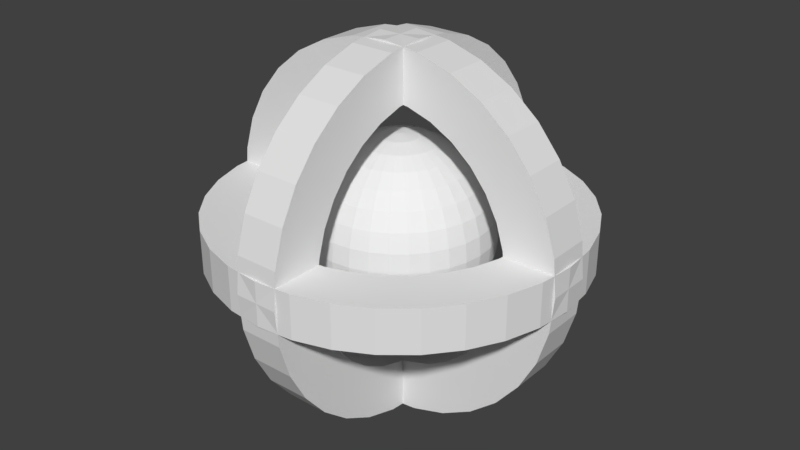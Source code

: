# Source: SmallNucleus_Ball.blend  (saved by Blender 2.79.0; exported with 4.5.12 LTS)
import bpy
from mathutils import Matrix  # noqa: F401  (used for matrix-valued properties, if any)

bpy.ops.wm.read_factory_settings(use_empty=True)
scene = bpy.context.scene
scene.name = 'Scene'

# ---- collections
col_collection_1 = bpy.data.collections.new('Collection 1'); scene.collection.children.link(col_collection_1)

# ---- world
world_world = bpy.data.worlds.new('World'); scene.world = world_world
world_world.color = (0.05088, 0.05088, 0.05088)
world_world.use_sun_shadow = False
world_world.sun_shadow_jitter_overblur = 0.0
world_world.cycles.sampling_method = 'MANUAL'

# ---- meshes
me_circle_003 = bpy.data.meshes.new('Circle.003')
me_circle_003.from_pydata([(0.0, 1.0, 0.1139), (-0.1951, 0.9808, 0.1139), (-0.3827, 0.9239, 0.1139), (-0.5556, 0.8315, 0.1139), (-0.7071, 0.7071, 0.1139), (-0.8315, 0.5556, 0.1139), (-0.9239, 0.3827, 0.1139), (-0.9808, 0.1951, 0.1139), (-1.0, 7.55e-08, 0.1139), (-0.9808, -0.1951, 0.1139), (-0.9239, -0.3827, 0.1139), (-0.8315, -0.5556, 0.1139), (-0.7071, -0.7071, 0.1139), (-0.5556, -0.8315, 0.1139), (-0.3827, -0.9239, 0.1139), (-0.1951, -0.9808, 0.1139), (3.258e-07, -1.0, 0.1139), (0.1951, -0.9808, 0.1139), (0.3827, -0.9239, 0.1139), (0.5556, -0.8315, 0.1139), (0.7071, -0.7071, 0.1139), (0.8315, -0.5556, 0.1139), (0.9239, -0.3827, 0.1139), (0.9808, -0.1951, 0.1139), (1.0, 9.656e-07, 0.1139), (0.9808, 0.1951, 0.1139), (0.9239, 0.3827, 0.1139), (0.8315, 0.5556, 0.1139), (0.7071, 0.7071, 0.1139), (0.5556, 0.8315, 0.1139), (0.3827, 0.9239, 0.1139), (0.1951, 0.9808, 0.1139), (0.0, 0.72, 0.1139), (-0.1405, 0.7062, 0.1139), (-0.2755, 0.6652, 0.1139), (-0.4, 0.5987, 0.1139), (-0.5091, 0.5091, 0.1139), (-0.5987, 0.4, 0.1139), (-0.6652, 0.2755, 0.1139), (-0.7062, 0.1405, 0.1139), (-0.72, 7.55e-08, 0.1139), (-0.7062, -0.1405, 0.1139), (-0.6652, -0.2755, 0.1139), (-0.5987, -0.4, 0.1139), (-0.5091, -0.5091, 0.1139), (-0.4, -0.5987, 0.1139), (-0.2755, -0.6652, 0.1139), (-0.1405, -0.7062, 0.1139), (3.258e-07, -0.72, 0.1139), (0.1405, -0.7062, 0.1139), (0.2755, -0.6652, 0.1139), (0.4, -0.5987, 0.1139), (0.5091, -0.5091, 0.1139), (0.5987, -0.4, 0.1139), (0.6652, -0.2755, 0.1139), (0.7062, -0.1405, 0.1139), (0.72, 9.656e-07, 0.1139), (0.7062, 0.1405, 0.1139), (0.6652, 0.2755, 0.1139), (0.5987, 0.4, 0.1139), (0.5091, 0.5091, 0.1139), (0.4, 0.5987, 0.1139), (0.2755, 0.6652, 0.1139), (0.1405, 0.7062, 0.1139), (0.0, 1.0, -0.1211), (-0.1951, 0.9808, -0.1211), (-0.3827, 0.9239, -0.1211), (-0.5556, 0.8315, -0.1211), (-0.7071, 0.7071, -0.1211), (-0.8315, 0.5556, -0.1211), (-0.9239, 0.3827, -0.1211), (-0.9808, 0.1951, -0.1211), (-1.0, 7.55e-08, -0.1211), (-0.9808, -0.1951, -0.1211), (-0.9239, -0.3827, -0.1211), (-0.8315, -0.5556, -0.1211), (-0.7071, -0.7071, -0.1211), (-0.5556, -0.8315, -0.1211), (-0.3827, -0.9239, -0.1211), (-0.1951, -0.9808, -0.1211), (3.258e-07, -1.0, -0.1211), (0.1951, -0.9808, -0.1211), (0.3827, -0.9239, -0.1211), (0.5556, -0.8315, -0.1211), (0.7071, -0.7071, -0.1211), (0.8315, -0.5556, -0.1211), (0.9239, -0.3827, -0.1211), (0.9808, -0.1951, -0.1211), (1.0, 9.656e-07, -0.1211), (0.9808, 0.1951, -0.1211), (0.9239, 0.3827, -0.1211), (0.8315, 0.5556, -0.1211), (0.7071, 0.7071, -0.1211), (0.5556, 0.8315, -0.1211), (0.3827, 0.9239, -0.1211), (0.1951, 0.9808, -0.1211), (0.0, 0.72, -0.1211), (-0.1405, 0.7062, -0.1211), (-0.2755, 0.6652, -0.1211), (-0.4, 0.5987, -0.1211), (-0.5091, 0.5091, -0.1211), (-0.5987, 0.4, -0.1211), (-0.6652, 0.2755, -0.1211), (-0.7062, 0.1405, -0.1211), (-0.72, 7.55e-08, -0.1211), (-0.7062, -0.1405, -0.1211), (-0.6652, -0.2755, -0.1211), (-0.5987, -0.4, -0.1211), (-0.5091, -0.5091, -0.1211), (-0.4, -0.5987, -0.1211), (-0.2755, -0.6652, -0.1211), (-0.1405, -0.7062, -0.1211), (3.258e-07, -0.72, -0.1211), (0.1405, -0.7062, -0.1211), (0.2755, -0.6652, -0.1211), (0.4, -0.5987, -0.1211), (0.5091, -0.5091, -0.1211), (0.5987, -0.4, -0.1211), (0.6652, -0.2755, -0.1211), (0.7062, -0.1405, -0.1211), (0.72, 9.656e-07, -0.1211), (0.7062, 0.1405, -0.1211), (0.6652, 0.2755, -0.1211), (0.5987, 0.4, -0.1211), (0.5091, 0.5091, -0.1211), (0.4, 0.5987, -0.1211), (0.2755, 0.6652, -0.1211), (0.1405, 0.7062, -0.1211)], [], [(64, 96, 97, 98, 99, 100, 101, 102, 103, 104, 72, 71, 70, 69, 68, 67, 66, 65), (88, 120, 121, 122, 123, 124, 125, 126, 127, 96, 64, 95, 94, 93, 92, 91, 90, 89), (1, 0, 64, 65), (2, 1, 65, 66), (3, 2, 66, 67), (4, 3, 67, 68), (5, 4, 68, 69), (6, 5, 69, 70), (7, 6, 70, 71), (8, 7, 71, 72), (9, 8, 72, 73), (10, 9, 73, 74), (11, 10, 74, 75), (12, 11, 75, 76), (13, 12, 76, 77), (14, 13, 77, 78), (15, 14, 78, 79), (16, 15, 79, 80), (17, 16, 80, 81), (18, 17, 81, 82), (19, 18, 82, 83), (20, 19, 83, 84), (21, 20, 84, 85), (22, 21, 85, 86), (23, 22, 86, 87), (24, 23, 87, 88), (25, 24, 88, 89), (26, 25, 89, 90), (27, 26, 90, 91), (28, 27, 91, 92), (29, 28, 92, 93), (30, 29, 93, 94), (31, 30, 94, 95), (0, 31, 95, 64), (33, 32, 96, 97), (34, 33, 97, 98), (35, 34, 98, 99), (36, 35, 99, 100), (37, 36, 100, 101), (38, 37, 101, 102), (39, 38, 102, 103), (40, 39, 103, 104), (41, 40, 104, 105), (42, 41, 105, 106), (43, 42, 106, 107), (44, 43, 107, 108), (45, 44, 108, 109), (46, 45, 109, 110), (47, 46, 110, 111), (48, 47, 111, 112), (49, 48, 112, 113), (50, 49, 113, 114), (51, 50, 114, 115), (52, 51, 115, 116), (53, 52, 116, 117), (54, 53, 117, 118), (55, 54, 118, 119), (56, 55, 119, 120), (57, 56, 120, 121), (58, 57, 121, 122), (59, 58, 122, 123), (60, 59, 123, 124), (61, 60, 124, 125), (62, 61, 125, 126), (63, 62, 126, 127), (32, 63, 127, 96), (16, 17, 18, 19, 20, 21, 22, 23, 24, 56, 55, 54, 53, 52, 51, 50, 49, 48), (8, 9, 10, 11, 12, 13, 14, 15, 16, 48, 47, 46, 45, 44, 43, 42, 41, 40), (0, 1, 2, 3, 4, 5, 6, 7, 8, 40, 39, 38, 37, 36, 35, 34, 33, 32), (24, 25, 26, 27, 28, 29, 30, 31, 0, 32, 63, 62, 61, 60, 59, 58, 57, 56), (80, 112, 113, 114, 115, 116, 117, 118, 119, 120, 88, 87, 86, 85, 84, 83, 82, 81), (72, 104, 105, 106, 107, 108, 109, 110, 111, 112, 80, 79, 78, 77, 76, 75, 74, 73)])
me_circle_003.use_remesh_preserve_volume = False
me_circle_003.use_remesh_preserve_attributes = False
me_circle_003.use_mirror_vertex_groups = False
me_circle_003.update()
me_circle_001 = bpy.data.meshes.new('Circle.001')
me_circle_001.from_pydata([(0.0, 1.0, 0.1139), (-0.1951, 0.9808, 0.1139), (-0.3827, 0.9239, 0.1139), (-0.5556, 0.8315, 0.1139), (-0.7071, 0.7071, 0.1139), (-0.8315, 0.5556, 0.1139), (-0.9239, 0.3827, 0.1139), (-0.9808, 0.1951, 0.1139), (-1.0, 7.55e-08, 0.1139), (-0.9808, -0.1951, 0.1139), (-0.9239, -0.3827, 0.1139), (-0.8315, -0.5556, 0.1139), (-0.7071, -0.7071, 0.1139), (-0.5556, -0.8315, 0.1139), (-0.3827, -0.9239, 0.1139), (-0.1951, -0.9808, 0.1139), (3.258e-07, -1.0, 0.1139), (0.1951, -0.9808, 0.1139), (0.3827, -0.9239, 0.1139), (0.5556, -0.8315, 0.1139), (0.7071, -0.7071, 0.1139), (0.8315, -0.5556, 0.1139), (0.9239, -0.3827, 0.1139), (0.9808, -0.1951, 0.1139), (1.0, 9.656e-07, 0.1139), (0.9808, 0.1951, 0.1139), (0.9239, 0.3827, 0.1139), (0.8315, 0.5556, 0.1139), (0.7071, 0.7071, 0.1139), (0.5556, 0.8315, 0.1139), (0.3827, 0.9239, 0.1139), (0.1951, 0.9808, 0.1139), (0.0, 0.72, 0.1139), (-0.1405, 0.7062, 0.1139), (-0.2755, 0.6652, 0.1139), (-0.4, 0.5987, 0.1139), (-0.5091, 0.5091, 0.1139), (-0.5987, 0.4, 0.1139), (-0.6652, 0.2755, 0.1139), (-0.7062, 0.1405, 0.1139), (-0.72, 7.55e-08, 0.1139), (-0.7062, -0.1405, 0.1139), (-0.6652, -0.2755, 0.1139), (-0.5987, -0.4, 0.1139), (-0.5091, -0.5091, 0.1139), (-0.4, -0.5987, 0.1139), (-0.2755, -0.6652, 0.1139), (-0.1405, -0.7062, 0.1139), (3.258e-07, -0.72, 0.1139), (0.1405, -0.7062, 0.1139), (0.2755, -0.6652, 0.1139), (0.4, -0.5987, 0.1139), (0.5091, -0.5091, 0.1139), (0.5987, -0.4, 0.1139), (0.6652, -0.2755, 0.1139), (0.7062, -0.1405, 0.1139), (0.72, 9.656e-07, 0.1139), (0.7062, 0.1405, 0.1139), (0.6652, 0.2755, 0.1139), (0.5987, 0.4, 0.1139), (0.5091, 0.5091, 0.1139), (0.4, 0.5987, 0.1139), (0.2755, 0.6652, 0.1139), (0.1405, 0.7062, 0.1139), (0.0, 1.0, -0.1211), (-0.1951, 0.9808, -0.1211), (-0.3827, 0.9239, -0.1211), (-0.5556, 0.8315, -0.1211), (-0.7071, 0.7071, -0.1211), (-0.8315, 0.5556, -0.1211), (-0.9239, 0.3827, -0.1211), (-0.9808, 0.1951, -0.1211), (-1.0, 7.55e-08, -0.1211), (-0.9808, -0.1951, -0.1211), (-0.9239, -0.3827, -0.1211), (-0.8315, -0.5556, -0.1211), (-0.7071, -0.7071, -0.1211), (-0.5556, -0.8315, -0.1211), (-0.3827, -0.9239, -0.1211), (-0.1951, -0.9808, -0.1211), (3.258e-07, -1.0, -0.1211), (0.1951, -0.9808, -0.1211), (0.3827, -0.9239, -0.1211), (0.5556, -0.8315, -0.1211), (0.7071, -0.7071, -0.1211), (0.8315, -0.5556, -0.1211), (0.9239, -0.3827, -0.1211), (0.9808, -0.1951, -0.1211), (1.0, 9.656e-07, -0.1211), (0.9808, 0.1951, -0.1211), (0.9239, 0.3827, -0.1211), (0.8315, 0.5556, -0.1211), (0.7071, 0.7071, -0.1211), (0.5556, 0.8315, -0.1211), (0.3827, 0.9239, -0.1211), (0.1951, 0.9808, -0.1211), (0.0, 0.72, -0.1211), (-0.1405, 0.7062, -0.1211), (-0.2755, 0.6652, -0.1211), (-0.4, 0.5987, -0.1211), (-0.5091, 0.5091, -0.1211), (-0.5987, 0.4, -0.1211), (-0.6652, 0.2755, -0.1211), (-0.7062, 0.1405, -0.1211), (-0.72, 7.55e-08, -0.1211), (-0.7062, -0.1405, -0.1211), (-0.6652, -0.2755, -0.1211), (-0.5987, -0.4, -0.1211), (-0.5091, -0.5091, -0.1211), (-0.4, -0.5987, -0.1211), (-0.2755, -0.6652, -0.1211), (-0.1405, -0.7062, -0.1211), (3.258e-07, -0.72, -0.1211), (0.1405, -0.7062, -0.1211), (0.2755, -0.6652, -0.1211), (0.4, -0.5987, -0.1211), (0.5091, -0.5091, -0.1211), (0.5987, -0.4, -0.1211), (0.6652, -0.2755, -0.1211), (0.7062, -0.1405, -0.1211), (0.72, 9.656e-07, -0.1211), (0.7062, 0.1405, -0.1211), (0.6652, 0.2755, -0.1211), (0.5987, 0.4, -0.1211), (0.5091, 0.5091, -0.1211), (0.4, 0.5987, -0.1211), (0.2755, 0.6652, -0.1211), (0.1405, 0.7062, -0.1211)], [], [(64, 96, 97, 98, 99, 100, 101, 102, 103, 104, 72, 71, 70, 69, 68, 67, 66, 65), (88, 120, 121, 122, 123, 124, 125, 126, 127, 96, 64, 95, 94, 93, 92, 91, 90, 89), (1, 0, 64, 65), (2, 1, 65, 66), (3, 2, 66, 67), (4, 3, 67, 68), (5, 4, 68, 69), (6, 5, 69, 70), (7, 6, 70, 71), (8, 7, 71, 72), (9, 8, 72, 73), (10, 9, 73, 74), (11, 10, 74, 75), (12, 11, 75, 76), (13, 12, 76, 77), (14, 13, 77, 78), (15, 14, 78, 79), (16, 15, 79, 80), (17, 16, 80, 81), (18, 17, 81, 82), (19, 18, 82, 83), (20, 19, 83, 84), (21, 20, 84, 85), (22, 21, 85, 86), (23, 22, 86, 87), (24, 23, 87, 88), (25, 24, 88, 89), (26, 25, 89, 90), (27, 26, 90, 91), (28, 27, 91, 92), (29, 28, 92, 93), (30, 29, 93, 94), (31, 30, 94, 95), (0, 31, 95, 64), (33, 32, 96, 97), (34, 33, 97, 98), (35, 34, 98, 99), (36, 35, 99, 100), (37, 36, 100, 101), (38, 37, 101, 102), (39, 38, 102, 103), (40, 39, 103, 104), (41, 40, 104, 105), (42, 41, 105, 106), (43, 42, 106, 107), (44, 43, 107, 108), (45, 44, 108, 109), (46, 45, 109, 110), (47, 46, 110, 111), (48, 47, 111, 112), (49, 48, 112, 113), (50, 49, 113, 114), (51, 50, 114, 115), (52, 51, 115, 116), (53, 52, 116, 117), (54, 53, 117, 118), (55, 54, 118, 119), (56, 55, 119, 120), (57, 56, 120, 121), (58, 57, 121, 122), (59, 58, 122, 123), (60, 59, 123, 124), (61, 60, 124, 125), (62, 61, 125, 126), (63, 62, 126, 127), (32, 63, 127, 96), (16, 17, 18, 19, 20, 21, 22, 23, 24, 56, 55, 54, 53, 52, 51, 50, 49, 48), (8, 9, 10, 11, 12, 13, 14, 15, 16, 48, 47, 46, 45, 44, 43, 42, 41, 40), (0, 1, 2, 3, 4, 5, 6, 7, 8, 40, 39, 38, 37, 36, 35, 34, 33, 32), (24, 25, 26, 27, 28, 29, 30, 31, 0, 32, 63, 62, 61, 60, 59, 58, 57, 56), (80, 112, 113, 114, 115, 116, 117, 118, 119, 120, 88, 87, 86, 85, 84, 83, 82, 81), (72, 104, 105, 106, 107, 108, 109, 110, 111, 112, 80, 79, 78, 77, 76, 75, 74, 73)])
me_circle_001.use_remesh_preserve_volume = False
me_circle_001.use_remesh_preserve_attributes = False
me_circle_001.use_mirror_vertex_groups = False
me_circle_001.update()
me_circle = bpy.data.meshes.new('Circle')
me_circle.from_pydata([(0.0, 1.0, 0.1139), (-0.1951, 0.9808, 0.1139), (-0.3827, 0.9239, 0.1139), (-0.5556, 0.8315, 0.1139), (-0.7071, 0.7071, 0.1139), (-0.8315, 0.5556, 0.1139), (-0.9239, 0.3827, 0.1139), (-0.9808, 0.1951, 0.1139), (-1.0, 7.55e-08, 0.1139), (-0.9808, -0.1951, 0.1139), (-0.9239, -0.3827, 0.1139), (-0.8315, -0.5556, 0.1139), (-0.7071, -0.7071, 0.1139), (-0.5556, -0.8315, 0.1139), (-0.3827, -0.9239, 0.1139), (-0.1951, -0.9808, 0.1139), (3.258e-07, -1.0, 0.1139), (0.1951, -0.9808, 0.1139), (0.3827, -0.9239, 0.1139), (0.5556, -0.8315, 0.1139), (0.7071, -0.7071, 0.1139), (0.8315, -0.5556, 0.1139), (0.9239, -0.3827, 0.1139), (0.9808, -0.1951, 0.1139), (1.0, 9.656e-07, 0.1139), (0.9808, 0.1951, 0.1139), (0.9239, 0.3827, 0.1139), (0.8315, 0.5556, 0.1139), (0.7071, 0.7071, 0.1139), (0.5556, 0.8315, 0.1139), (0.3827, 0.9239, 0.1139), (0.1951, 0.9808, 0.1139), (0.0, 0.72, 0.1139), (-0.1405, 0.7062, 0.1139), (-0.2755, 0.6652, 0.1139), (-0.4, 0.5987, 0.1139), (-0.5091, 0.5091, 0.1139), (-0.5987, 0.4, 0.1139), (-0.6652, 0.2755, 0.1139), (-0.7062, 0.1405, 0.1139), (-0.72, 7.55e-08, 0.1139), (-0.7062, -0.1405, 0.1139), (-0.6652, -0.2755, 0.1139), (-0.5987, -0.4, 0.1139), (-0.5091, -0.5091, 0.1139), (-0.4, -0.5987, 0.1139), (-0.2755, -0.6652, 0.1139), (-0.1405, -0.7062, 0.1139), (3.258e-07, -0.72, 0.1139), (0.1405, -0.7062, 0.1139), (0.2755, -0.6652, 0.1139), (0.4, -0.5987, 0.1139), (0.5091, -0.5091, 0.1139), (0.5987, -0.4, 0.1139), (0.6652, -0.2755, 0.1139), (0.7062, -0.1405, 0.1139), (0.72, 9.656e-07, 0.1139), (0.7062, 0.1405, 0.1139), (0.6652, 0.2755, 0.1139), (0.5987, 0.4, 0.1139), (0.5091, 0.5091, 0.1139), (0.4, 0.5987, 0.1139), (0.2755, 0.6652, 0.1139), (0.1405, 0.7062, 0.1139), (0.0, 1.0, -0.1211), (-0.1951, 0.9808, -0.1211), (-0.3827, 0.9239, -0.1211), (-0.5556, 0.8315, -0.1211), (-0.7071, 0.7071, -0.1211), (-0.8315, 0.5556, -0.1211), (-0.9239, 0.3827, -0.1211), (-0.9808, 0.1951, -0.1211), (-1.0, 7.55e-08, -0.1211), (-0.9808, -0.1951, -0.1211), (-0.9239, -0.3827, -0.1211), (-0.8315, -0.5556, -0.1211), (-0.7071, -0.7071, -0.1211), (-0.5556, -0.8315, -0.1211), (-0.3827, -0.9239, -0.1211), (-0.1951, -0.9808, -0.1211), (3.258e-07, -1.0, -0.1211), (0.1951, -0.9808, -0.1211), (0.3827, -0.9239, -0.1211), (0.5556, -0.8315, -0.1211), (0.7071, -0.7071, -0.1211), (0.8315, -0.5556, -0.1211), (0.9239, -0.3827, -0.1211), (0.9808, -0.1951, -0.1211), (1.0, 9.656e-07, -0.1211), (0.9808, 0.1951, -0.1211), (0.9239, 0.3827, -0.1211), (0.8315, 0.5556, -0.1211), (0.7071, 0.7071, -0.1211), (0.5556, 0.8315, -0.1211), (0.3827, 0.9239, -0.1211), (0.1951, 0.9808, -0.1211), (0.0, 0.72, -0.1211), (-0.1405, 0.7062, -0.1211), (-0.2755, 0.6652, -0.1211), (-0.4, 0.5987, -0.1211), (-0.5091, 0.5091, -0.1211), (-0.5987, 0.4, -0.1211), (-0.6652, 0.2755, -0.1211), (-0.7062, 0.1405, -0.1211), (-0.72, 7.55e-08, -0.1211), (-0.7062, -0.1405, -0.1211), (-0.6652, -0.2755, -0.1211), (-0.5987, -0.4, -0.1211), (-0.5091, -0.5091, -0.1211), (-0.4, -0.5987, -0.1211), (-0.2755, -0.6652, -0.1211), (-0.1405, -0.7062, -0.1211), (3.258e-07, -0.72, -0.1211), (0.1405, -0.7062, -0.1211), (0.2755, -0.6652, -0.1211), (0.4, -0.5987, -0.1211), (0.5091, -0.5091, -0.1211), (0.5987, -0.4, -0.1211), (0.6652, -0.2755, -0.1211), (0.7062, -0.1405, -0.1211), (0.72, 9.656e-07, -0.1211), (0.7062, 0.1405, -0.1211), (0.6652, 0.2755, -0.1211), (0.5987, 0.4, -0.1211), (0.5091, 0.5091, -0.1211), (0.4, 0.5987, -0.1211), (0.2755, 0.6652, -0.1211), (0.1405, 0.7062, -0.1211)], [], [(64, 96, 97, 98, 99, 100, 101, 102, 103, 104, 72, 71, 70, 69, 68, 67, 66, 65), (88, 120, 121, 122, 123, 124, 125, 126, 127, 96, 64, 95, 94, 93, 92, 91, 90, 89), (1, 0, 64, 65), (2, 1, 65, 66), (3, 2, 66, 67), (4, 3, 67, 68), (5, 4, 68, 69), (6, 5, 69, 70), (7, 6, 70, 71), (8, 7, 71, 72), (9, 8, 72, 73), (10, 9, 73, 74), (11, 10, 74, 75), (12, 11, 75, 76), (13, 12, 76, 77), (14, 13, 77, 78), (15, 14, 78, 79), (16, 15, 79, 80), (17, 16, 80, 81), (18, 17, 81, 82), (19, 18, 82, 83), (20, 19, 83, 84), (21, 20, 84, 85), (22, 21, 85, 86), (23, 22, 86, 87), (24, 23, 87, 88), (25, 24, 88, 89), (26, 25, 89, 90), (27, 26, 90, 91), (28, 27, 91, 92), (29, 28, 92, 93), (30, 29, 93, 94), (31, 30, 94, 95), (0, 31, 95, 64), (33, 32, 96, 97), (34, 33, 97, 98), (35, 34, 98, 99), (36, 35, 99, 100), (37, 36, 100, 101), (38, 37, 101, 102), (39, 38, 102, 103), (40, 39, 103, 104), (41, 40, 104, 105), (42, 41, 105, 106), (43, 42, 106, 107), (44, 43, 107, 108), (45, 44, 108, 109), (46, 45, 109, 110), (47, 46, 110, 111), (48, 47, 111, 112), (49, 48, 112, 113), (50, 49, 113, 114), (51, 50, 114, 115), (52, 51, 115, 116), (53, 52, 116, 117), (54, 53, 117, 118), (55, 54, 118, 119), (56, 55, 119, 120), (57, 56, 120, 121), (58, 57, 121, 122), (59, 58, 122, 123), (60, 59, 123, 124), (61, 60, 124, 125), (62, 61, 125, 126), (63, 62, 126, 127), (32, 63, 127, 96), (16, 17, 18, 19, 20, 21, 22, 23, 24, 56, 55, 54, 53, 52, 51, 50, 49, 48), (8, 9, 10, 11, 12, 13, 14, 15, 16, 48, 47, 46, 45, 44, 43, 42, 41, 40), (0, 1, 2, 3, 4, 5, 6, 7, 8, 40, 39, 38, 37, 36, 35, 34, 33, 32), (24, 25, 26, 27, 28, 29, 30, 31, 0, 32, 63, 62, 61, 60, 59, 58, 57, 56), (80, 112, 113, 114, 115, 116, 117, 118, 119, 120, 88, 87, 86, 85, 84, 83, 82, 81), (72, 104, 105, 106, 107, 108, 109, 110, 111, 112, 80, 79, 78, 77, 76, 75, 74, 73)])
me_circle.use_remesh_preserve_volume = False
me_circle.use_remesh_preserve_attributes = False
me_circle.use_mirror_vertex_groups = False
me_circle.update()
me_sphere = bpy.data.meshes.new('Sphere')
me_sphere.from_pydata([(0.0, -3.258e-07, -1.0), (0.03806, 0.1913, 0.9808), (0.07466, 0.3753, 0.9239), (0.1084, 0.5449, 0.8315), (0.1379, 0.6935, 0.7071), (0.1622, 0.8155, 0.5556), (0.1802, 0.9061, 0.3827), (0.1913, 0.9619, 0.1951), (0.1951, 0.9808, 7.55e-08), (0.1913, 0.9619, -0.1951), (0.1802, 0.9061, -0.3827), (0.1622, 0.8155, -0.5556), (0.1379, 0.6935, -0.7071), (0.1084, 0.5449, -0.8315), (0.07466, 0.3753, -0.9239), (0.03806, 0.1913, -0.9808), (0.07466, 0.1802, 0.9808), (0.1464, 0.3536, 0.9239), (0.2126, 0.5133, 0.8315), (0.2706, 0.6533, 0.7071), (0.3182, 0.7682, 0.5556), (0.3536, 0.8536, 0.3827), (0.3753, 0.9061, 0.1951), (0.3827, 0.9239, 7.55e-08), (0.3753, 0.9061, -0.1951), (0.3536, 0.8536, -0.3827), (0.3182, 0.7682, -0.5556), (0.2706, 0.6533, -0.7071), (0.2126, 0.5133, -0.8315), (0.1464, 0.3536, -0.9239), (0.07466, 0.1802, -0.9808), (0.1084, 0.1622, 0.9808), (0.2126, 0.3182, 0.9239), (0.3087, 0.4619, 0.8315), (0.3928, 0.5879, 0.7071), (0.4619, 0.6913, 0.5556), (0.5133, 0.7682, 0.3827), (0.5449, 0.8155, 0.1951), (0.5556, 0.8315, 7.55e-08), (0.5449, 0.8155, -0.1951), (0.5133, 0.7682, -0.3827), (0.4619, 0.6913, -0.5556), (0.3928, 0.5879, -0.7071), (0.3087, 0.4619, -0.8315), (0.2126, 0.3182, -0.9239), (0.1084, 0.1622, -0.9808), (0.1379, 0.1379, 0.9808), (0.2706, 0.2706, 0.9239), (0.3928, 0.3928, 0.8315), (0.5, 0.5, 0.7071), (0.5879, 0.5879, 0.5556), (0.6533, 0.6533, 0.3827), (0.6935, 0.6935, 0.1951), (0.7071, 0.7071, 7.55e-08), (0.6935, 0.6935, -0.1951), (0.6533, 0.6533, -0.3827), (0.5879, 0.5879, -0.5556), (0.5, 0.5, -0.7071), (0.3928, 0.3928, -0.8315), (0.2706, 0.2706, -0.9239), (0.1379, 0.1379, -0.9808), (0.1622, 0.1084, 0.9808), (0.3182, 0.2126, 0.9239), (0.4619, 0.3087, 0.8315), (0.5879, 0.3928, 0.7071), (0.6913, 0.4619, 0.5556), (0.7682, 0.5133, 0.3827), (0.8155, 0.5449, 0.1951), (0.8315, 0.5556, 7.55e-08), (0.8155, 0.5449, -0.1951), (0.7682, 0.5133, -0.3827), (0.6913, 0.4619, -0.5556), (0.5879, 0.3928, -0.7071), (0.4619, 0.3087, -0.8315), (0.3182, 0.2126, -0.9239), (0.1622, 0.1084, -0.9808), (0.1802, 0.07466, 0.9808), (0.3536, 0.1464, 0.9239), (0.5133, 0.2126, 0.8315), (0.6533, 0.2706, 0.7071), (0.7682, 0.3182, 0.5556), (0.8536, 0.3536, 0.3827), (0.9061, 0.3753, 0.1951), (0.9239, 0.3827, 7.55e-08), (0.9061, 0.3753, -0.1951), (0.8536, 0.3536, -0.3827), (0.7682, 0.3182, -0.5556), (0.6533, 0.2706, -0.7071), (0.5133, 0.2126, -0.8315), (0.3536, 0.1464, -0.9239), (0.1802, 0.07466, -0.9808), (0.1913, 0.03806, 0.9808), (0.3753, 0.07466, 0.9239), (0.5449, 0.1084, 0.8315), (0.6935, 0.1379, 0.7071), (0.8155, 0.1622, 0.5556), (0.9061, 0.1802, 0.3827), (0.9619, 0.1913, 0.1951), (0.9808, 0.1951, 7.55e-08), (0.9619, 0.1913, -0.1951), (0.9061, 0.1802, -0.3827), (0.8155, 0.1622, -0.5556), (0.6935, 0.1379, -0.7071), (0.5449, 0.1084, -0.8315), (0.3753, 0.07466, -0.9239), (0.1913, 0.03806, -0.9808), (0.1951, -3.266e-07, 0.9808), (0.3827, -3.192e-07, 0.9239), (0.5556, -3.117e-07, 0.8315), (0.7071, -3.192e-07, 0.7071), (0.8315, -3.341e-07, 0.5556), (0.9239, -2.745e-07, 0.3827), (0.9808, -3.937e-07, 0.1951), (1.0, -3.788e-07, 7.55e-08), (0.9808, -3.937e-07, -0.1951), (0.9239, -2.298e-07, -0.3827), (0.8315, -3.341e-07, -0.5556), (0.7071, -3.192e-07, -0.7071), (0.5556, -3.415e-07, -0.8315), (0.3827, -3.043e-07, -0.9239), (0.1951, -3.08e-07, -0.9808), (0.1913, -0.03806, 0.9808), (0.3753, -0.07466, 0.9239), (0.5449, -0.1084, 0.8315), (0.6935, -0.138, 0.7071), (0.8155, -0.1622, 0.5556), (0.9061, -0.1802, 0.3827), (0.9619, -0.1913, 0.1951), (0.9808, -0.1951, 7.55e-08), (0.9619, -0.1913, -0.1951), (0.9061, -0.1802, -0.3827), (0.8155, -0.1622, -0.5556), (0.6935, -0.138, -0.7071), (0.5449, -0.1084, -0.8315), (0.3753, -0.07466, -0.9239), (0.1913, -0.03806, -0.9808), (0.1802, -0.07466, 0.9808), (0.3536, -0.1464, 0.9239), (0.5133, -0.2126, 0.8315), (0.6533, -0.2706, 0.7071), (0.7682, -0.3182, 0.5556), (0.8536, -0.3536, 0.3827), (0.9061, -0.3753, 0.1951), (0.9239, -0.3827, 7.55e-08), (0.9061, -0.3753, -0.1951), (0.8536, -0.3536, -0.3827), (0.7682, -0.3182, -0.5556), (0.6533, -0.2706, -0.7071), (0.5133, -0.2126, -0.8315), (0.3536, -0.1464, -0.9239), (0.1802, -0.07466, -0.9808), (0.1622, -0.1084, 0.9808), (0.3182, -0.2126, 0.9239), (0.4619, -0.3087, 0.8315), (0.5879, -0.3928, 0.7071), (0.6913, -0.4619, 0.5556), (0.7682, -0.5133, 0.3827), (0.8155, -0.5449, 0.1951), (0.8315, -0.5556, 7.55e-08), (0.8155, -0.5449, -0.1951), (0.7682, -0.5133, -0.3827), (0.6913, -0.4619, -0.5556), (0.5879, -0.3928, -0.7071), (0.4619, -0.3087, -0.8315), (0.3182, -0.2126, -0.9239), (0.1622, -0.1084, -0.9808), (0.1379, -0.138, 0.9808), (0.2706, -0.2706, 0.9239), (0.3928, -0.3928, 0.8315), (0.5, -0.5, 0.7071), (0.5879, -0.5879, 0.5556), (0.6533, -0.6533, 0.3827), (0.6935, -0.6935, 0.1951), (0.7071, -0.7071, 7.55e-08), (0.6935, -0.6935, -0.1951), (0.6533, -0.6533, -0.3827), (0.5879, -0.5879, -0.5556), (0.5, -0.5, -0.7071), (0.3928, -0.3928, -0.8315), (0.2706, -0.2706, -0.9239), (0.1379, -0.138, -0.9808), (0.1084, -0.1622, 0.9808), (0.2126, -0.3182, 0.9239), (0.3087, -0.4619, 0.8315), (0.3928, -0.5879, 0.7071), (0.4619, -0.6913, 0.5556), (0.5133, -0.7682, 0.3827), (0.5449, -0.8155, 0.1951), (0.5556, -0.8315, 7.55e-08), (0.5449, -0.8155, -0.1951), (0.5133, -0.7682, -0.3827), (0.4619, -0.6913, -0.5556), (0.3928, -0.5879, -0.7071), (0.3087, -0.4619, -0.8315), (0.2126, -0.3182, -0.9239), (0.1084, -0.1622, -0.9808), (0.07466, -0.1802, 0.9808), (0.1464, -0.3536, 0.9239), (0.2126, -0.5133, 0.8315), (0.2706, -0.6533, 0.7071), (0.3182, -0.7682, 0.5556), (0.3536, -0.8536, 0.3827), (0.3753, -0.9061, 0.1951), (0.3827, -0.9239, 7.55e-08), (0.3753, -0.9061, -0.1951), (0.3536, -0.8536, -0.3827), (0.3182, -0.7682, -0.5556), (0.2706, -0.6533, -0.7071), (0.2126, -0.5133, -0.8315), (0.1464, -0.3536, -0.9239), (0.07466, -0.1802, -0.9808), (0.03806, -0.1913, 0.9808), (0.07466, -0.3753, 0.9239), (0.1084, -0.5449, 0.8315), (0.1379, -0.6935, 0.7071), (0.1622, -0.8155, 0.5556), (0.1802, -0.9061, 0.3827), (0.1913, -0.9619, 0.1951), (0.1951, -0.9808, 7.55e-08), (0.1913, -0.9619, -0.1951), (0.1802, -0.9061, -0.3827), (0.1622, -0.8155, -0.5556), (0.1379, -0.6935, -0.7071), (0.1084, -0.5449, -0.8315), (0.07466, -0.3753, -0.9239), (0.03806, -0.1913, -0.9808), (-7.212e-09, -0.1951, 0.9808), (4.122e-08, -0.3827, 0.9239), (2.632e-08, -0.5556, 0.8315), (-2.584e-08, -0.7071, 0.7071), (-8.544e-08, -0.8315, 0.5556), (6.357e-08, -0.9239, 0.3827), (-8.544e-08, -0.9808, 0.1951), (-1.003e-07, -1.0, 7.55e-08), (-8.544e-08, -0.9808, -0.1951), (6.357e-08, -0.9239, -0.3827), (-8.544e-08, -0.8315, -0.5556), (-2.584e-08, -0.7071, -0.7071), (-1.094e-08, -0.5556, -0.8315), (3.964e-09, -0.3827, -0.9239), (3.964e-09, -0.1951, -0.9808), (-0.03806, -0.1913, 0.9808), (-0.07466, -0.3753, 0.9239), (-0.1084, -0.5449, 0.8315), (-0.1379, -0.6935, 0.7071), (-0.1622, -0.8155, 0.5556), (-0.1802, -0.9061, 0.3827), (-0.1913, -0.9619, 0.1951), (-0.1951, -0.9808, 7.55e-08), (-0.1913, -0.9619, -0.1951), (-0.1802, -0.9061, -0.3827), (-0.1622, -0.8155, -0.5556), (-0.1379, -0.6935, -0.7071), (-0.1084, -0.5449, -0.8315), (-0.07466, -0.3753, -0.9239), (-0.03806, -0.1913, -0.9808), (-1.247e-07, -6.269e-07, 1.0), (-0.07466, -0.1802, 0.9808), (-0.1464, -0.3536, 0.9239), (-0.2126, -0.5133, 0.8315), (-0.2706, -0.6533, 0.7071), (-0.3182, -0.7682, 0.5556), (-0.3536, -0.8536, 0.3827), (-0.3753, -0.9061, 0.1951), (-0.3827, -0.9239, 7.55e-08), (-0.3753, -0.9061, -0.1951), (-0.3536, -0.8536, -0.3827), (-0.3182, -0.7682, -0.5556), (-0.2706, -0.6533, -0.7071), (-0.2126, -0.5133, -0.8315), (-0.1464, -0.3536, -0.9239), (-0.07466, -0.1802, -0.9808), (-0.1084, -0.1622, 0.9808), (-0.2126, -0.3182, 0.9239), (-0.3087, -0.4619, 0.8315), (-0.3928, -0.5879, 0.7071), (-0.4619, -0.6913, 0.5556), (-0.5133, -0.7682, 0.3827), (-0.5449, -0.8155, 0.1951), (-0.5556, -0.8315, 7.55e-08), (-0.5449, -0.8155, -0.1951), (-0.5133, -0.7682, -0.3827), (-0.4619, -0.6913, -0.5556), (-0.3928, -0.5879, -0.7071), (-0.3087, -0.4619, -0.8315), (-0.2126, -0.3182, -0.9239), (-0.1084, -0.1622, -0.9808), (-0.1379, -0.138, 0.9808), (-0.2706, -0.2706, 0.9239), (-0.3928, -0.3928, 0.8315), (-0.5, -0.5, 0.7071), (-0.5879, -0.5879, 0.5556), (-0.6533, -0.6533, 0.3827), (-0.6935, -0.6935, 0.1951), (-0.7071, -0.7071, 7.55e-08), (-0.6935, -0.6935, -0.1951), (-0.6533, -0.6533, -0.3827), (-0.5879, -0.5879, -0.5556), (-0.5, -0.5, -0.7071), (-0.3928, -0.3928, -0.8315), (-0.2706, -0.2706, -0.9239), (-0.1379, -0.1379, -0.9808), (-0.1622, -0.1084, 0.9808), (-0.3182, -0.2126, 0.9239), (-0.4619, -0.3087, 0.8315), (-0.5879, -0.3928, 0.7071), (-0.6913, -0.4619, 0.5556), (-0.7682, -0.5133, 0.3827), (-0.8155, -0.5449, 0.1951), (-0.8315, -0.5556, 7.55e-08), (-0.8155, -0.5449, -0.1951), (-0.7682, -0.5133, -0.3827), (-0.6913, -0.4619, -0.5556), (-0.5879, -0.3928, -0.7071), (-0.4619, -0.3087, -0.8315), (-0.3182, -0.2126, -0.9239), (-0.1622, -0.1084, -0.9808), (-0.1802, -0.07466, 0.9808), (-0.3536, -0.1464, 0.9239), (-0.5133, -0.2126, 0.8315), (-0.6533, -0.2706, 0.7071), (-0.7682, -0.3182, 0.5556), (-0.8536, -0.3536, 0.3827), (-0.9061, -0.3753, 0.1951), (-0.9239, -0.3827, 7.55e-08), (-0.9061, -0.3753, -0.1951), (-0.8536, -0.3536, -0.3827), (-0.7682, -0.3182, -0.5556), (-0.6533, -0.2706, -0.7071), (-0.5133, -0.2126, -0.8315), (-0.3536, -0.1464, -0.9239), (-0.1802, -0.07466, -0.9808), (-0.1913, -0.03806, 0.9808), (-0.3753, -0.07466, 0.9239), (-0.5449, -0.1084, 0.8315), (-0.6935, -0.1379, 0.7071), (-0.8155, -0.1622, 0.5556), (-0.9061, -0.1802, 0.3827), (-0.9619, -0.1913, 0.1951), (-0.9808, -0.1951, 7.55e-08), (-0.9619, -0.1913, -0.1951), (-0.9061, -0.1802, -0.3827), (-0.8155, -0.1622, -0.5556), (-0.6935, -0.1379, -0.7071), (-0.5449, -0.1084, -0.8315), (-0.3753, -0.07466, -0.9239), (-0.1913, -0.03806, -0.9808), (-0.1951, -3.117e-07, 0.9808), (-0.3827, -2.819e-07, 0.9239), (-0.5556, -2.819e-07, 0.8315), (-0.7071, -1.851e-07, 0.7071), (-0.8315, -1.404e-07, 0.5556), (-0.9239, -3.192e-07, 0.3827), (-0.9808, -9.567e-08, 0.1951), (-1.0, -1.404e-07, 7.55e-08), (-0.9808, -9.567e-08, -0.1951), (-0.9239, -3.192e-07, -0.3827), (-0.8315, -1.404e-07, -0.5556), (-0.7071, -1.851e-07, -0.7071), (-0.5556, -2.596e-07, -0.8315), (-0.3827, -2.521e-07, -0.9239), (-0.1951, -3.155e-07, -0.9808), (-0.1913, 0.03806, 0.9808), (-0.3753, 0.07466, 0.9239), (-0.5449, 0.1084, 0.8315), (-0.6935, 0.1379, 0.7071), (-0.8155, 0.1622, 0.5556), (-0.9061, 0.1802, 0.3827), (-0.9619, 0.1913, 0.1951), (-0.9808, 0.1951, 7.55e-08), (-0.9619, 0.1913, -0.1951), (-0.9061, 0.1802, -0.3827), (-0.8155, 0.1622, -0.5556), (-0.6935, 0.1379, -0.7071), (-0.5449, 0.1084, -0.8315), (-0.3753, 0.07466, -0.9239), (-0.1913, 0.03806, -0.9808), (-0.1802, 0.07466, 0.9808), (-0.3536, 0.1464, 0.9239), (-0.5133, 0.2126, 0.8315), (-0.6533, 0.2706, 0.7071), (-0.7682, 0.3182, 0.5556), (-0.8536, 0.3536, 0.3827), (-0.9061, 0.3753, 0.1951), (-0.9239, 0.3827, 7.55e-08), (-0.9061, 0.3753, -0.1951), (-0.8536, 0.3536, -0.3827), (-0.7682, 0.3182, -0.5556), (-0.6533, 0.2706, -0.7071), (-0.5133, 0.2126, -0.8315), (-0.3536, 0.1464, -0.9239), (-0.1802, 0.07466, -0.9808), (-0.1622, 0.1084, 0.9808), (-0.3182, 0.2126, 0.9239), (-0.4619, 0.3087, 0.8315), (-0.5879, 0.3928, 0.7071), (-0.6913, 0.4619, 0.5556), (-0.7682, 0.5133, 0.3827), (-0.8155, 0.5449, 0.1951), (-0.8315, 0.5556, 7.55e-08), (-0.8155, 0.5449, -0.1951), (-0.7682, 0.5133, -0.3827), (-0.6913, 0.4619, -0.5556), (-0.5879, 0.3928, -0.7071), (-0.4619, 0.3087, -0.8315), (-0.3182, 0.2126, -0.9239), (-0.1622, 0.1084, -0.9808), (-0.1379, 0.1379, 0.9808), (-0.2706, 0.2706, 0.9239), (-0.3928, 0.3928, 0.8315), (-0.5, 0.5, 0.7071), (-0.5879, 0.5879, 0.5556), (-0.6533, 0.6533, 0.3827), (-0.6935, 0.6935, 0.1951), (-0.7071, 0.7071, 7.55e-08), (-0.6935, 0.6935, -0.1951), (-0.6533, 0.6533, -0.3827), (-0.5879, 0.5879, -0.5556), (-0.5, 0.5, -0.7071), (-0.3928, 0.3928, -0.8315), (-0.2706, 0.2706, -0.9239), (-0.1379, 0.1379, -0.9808), (-0.1084, 0.1622, 0.9808), (-0.2126, 0.3182, 0.9239), (-0.3087, 0.4619, 0.8315), (-0.3928, 0.5879, 0.7071), (-0.4619, 0.6913, 0.5556), (-0.5133, 0.7682, 0.3827), (-0.5449, 0.8155, 0.1951), (-0.5556, 0.8315, 7.55e-08), (-0.5449, 0.8155, -0.1951), (-0.5133, 0.7682, -0.3827), (-0.4619, 0.6913, -0.5556), (-0.3928, 0.5879, -0.7071), (-0.3087, 0.4619, -0.8315), (-0.2126, 0.3182, -0.9239), (-0.1084, 0.1622, -0.9808), (-0.07466, 0.1802, 0.9808), (-0.1464, 0.3536, 0.9239), (-0.2126, 0.5133, 0.8315), (-0.2706, 0.6533, 0.7071), (-0.3182, 0.7682, 0.5556), (-0.3536, 0.8536, 0.3827), (-0.3753, 0.9061, 0.1951), (-0.3827, 0.9239, 7.55e-08), (-0.3753, 0.9061, -0.1951), (-0.3536, 0.8536, -0.3827), (-0.3182, 0.7682, -0.5556), (-0.2706, 0.6533, -0.7071), (-0.2126, 0.5133, -0.8315), (-0.1464, 0.3536, -0.9239), (-0.07466, 0.1802, -0.9808), (-0.03806, 0.1913, 0.9808), (-0.07466, 0.3753, 0.9239), (-0.1084, 0.5449, 0.8315), (-0.1379, 0.6935, 0.7071), (-0.1622, 0.8155, 0.5556), (-0.1802, 0.9061, 0.3827), (-0.1913, 0.9619, 0.1951), (-0.1951, 0.9808, 7.55e-08), (-0.1913, 0.9619, -0.1951), (-0.1802, 0.9061, -0.3827), (-0.1622, 0.8155, -0.5556), (-0.1379, 0.6935, -0.7071), (-0.1084, 0.5449, -0.8315), (-0.07466, 0.3753, -0.9239), (-0.03806, 0.1913, -0.9808), (3.749e-08, 0.1951, 0.9808), (7.847e-08, 0.3827, 0.9239), (1.083e-07, 0.5556, 0.8315), (1.53e-07, 0.7071, 0.7071), (2.722e-07, 0.8315, 0.5556), (6.357e-08, 0.9239, 0.3827), (2.573e-07, 0.9808, 0.1951), (2.722e-07, 1.0, 7.55e-08), (2.573e-07, 0.9808, -0.1951), (6.357e-08, 0.9239, -0.3827), (2.722e-07, 0.8315, -0.5556), (1.53e-07, 0.7071, -0.7071), (1.232e-07, 0.5556, -0.8315), (7.847e-08, 0.3827, -0.9239), (1.514e-08, 0.1951, -0.9808)], [], [(476, 475, 9, 10), (469, 468, 2, 3), (477, 476, 10, 11), (470, 469, 3, 4), (478, 477, 11, 12), (471, 470, 4, 5), (479, 478, 12, 13), (472, 471, 5, 6), (480, 479, 13, 14), (473, 472, 6, 7), (481, 480, 14, 15), (474, 473, 7, 8), (467, 256, 1), (0, 481, 15), (475, 474, 8, 9), (468, 467, 1, 2), (0, 15, 30), (9, 8, 23, 24), (2, 1, 16, 17), (10, 9, 24, 25), (3, 2, 17, 18), (11, 10, 25, 26), (4, 3, 18, 19), (12, 11, 26, 27), (5, 4, 19, 20), (13, 12, 27, 28), (6, 5, 20, 21), (14, 13, 28, 29), (7, 6, 21, 22), (15, 14, 29, 30), (8, 7, 22, 23), (1, 256, 16), (28, 27, 42, 43), (21, 20, 35, 36), (29, 28, 43, 44), (22, 21, 36, 37), (30, 29, 44, 45), (23, 22, 37, 38), (16, 256, 31), (0, 30, 45), (24, 23, 38, 39), (17, 16, 31, 32), (25, 24, 39, 40), (18, 17, 32, 33), (26, 25, 40, 41), (19, 18, 33, 34), (27, 26, 41, 42), (20, 19, 34, 35), (32, 31, 46, 47), (40, 39, 54, 55), (33, 32, 47, 48), (41, 40, 55, 56), (34, 33, 48, 49), (42, 41, 56, 57), (35, 34, 49, 50), (43, 42, 57, 58), (36, 35, 50, 51), (44, 43, 58, 59), (37, 36, 51, 52), (45, 44, 59, 60), (38, 37, 52, 53), (31, 256, 46), (0, 45, 60), (39, 38, 53, 54), (51, 50, 65, 66), (59, 58, 73, 74), (52, 51, 66, 67), (60, 59, 74, 75), (53, 52, 67, 68), (46, 256, 61), (0, 60, 75), (54, 53, 68, 69), (47, 46, 61, 62), (55, 54, 69, 70), (48, 47, 62, 63), (56, 55, 70, 71), (49, 48, 63, 64), (57, 56, 71, 72), (50, 49, 64, 65), (58, 57, 72, 73), (70, 69, 84, 85), (63, 62, 77, 78), (71, 70, 85, 86), (64, 63, 78, 79), (72, 71, 86, 87), (65, 64, 79, 80), (73, 72, 87, 88), (66, 65, 80, 81), (74, 73, 88, 89), (67, 66, 81, 82), (75, 74, 89, 90), (68, 67, 82, 83), (61, 256, 76), (0, 75, 90), (69, 68, 83, 84), (62, 61, 76, 77), (89, 88, 103, 104), (82, 81, 96, 97), (90, 89, 104, 105), (83, 82, 97, 98), (76, 256, 91), (0, 90, 105), (84, 83, 98, 99), (77, 76, 91, 92), (85, 84, 99, 100), (78, 77, 92, 93), (86, 85, 100, 101), (79, 78, 93, 94), (87, 86, 101, 102), (80, 79, 94, 95), (88, 87, 102, 103), (81, 80, 95, 96), (93, 92, 107, 108), (101, 100, 115, 116), (94, 93, 108, 109), (102, 101, 116, 117), (95, 94, 109, 110), (103, 102, 117, 118), (96, 95, 110, 111), (104, 103, 118, 119), (97, 96, 111, 112), (105, 104, 119, 120), (98, 97, 112, 113), (91, 256, 106), (0, 105, 120), (99, 98, 113, 114), (92, 91, 106, 107), (100, 99, 114, 115), (112, 111, 126, 127), (120, 119, 134, 135), (113, 112, 127, 128), (106, 256, 121), (0, 120, 135), (114, 113, 128, 129), (107, 106, 121, 122), (115, 114, 129, 130), (108, 107, 122, 123), (116, 115, 130, 131), (109, 108, 123, 124), (117, 116, 131, 132), (110, 109, 124, 125), (118, 117, 132, 133), (111, 110, 125, 126), (119, 118, 133, 134), (131, 130, 145, 146), (124, 123, 138, 139), (132, 131, 146, 147), (125, 124, 139, 140), (133, 132, 147, 148), (126, 125, 140, 141), (134, 133, 148, 149), (127, 126, 141, 142), (135, 134, 149, 150), (128, 127, 142, 143), (121, 256, 136), (0, 135, 150), (129, 128, 143, 144), (122, 121, 136, 137), (130, 129, 144, 145), (123, 122, 137, 138), (150, 149, 164, 165), (143, 142, 157, 158), (136, 256, 151), (0, 150, 165), (144, 143, 158, 159), (137, 136, 151, 152), (145, 144, 159, 160), (138, 137, 152, 153), (146, 145, 160, 161), (139, 138, 153, 154), (147, 146, 161, 162), (140, 139, 154, 155), (148, 147, 162, 163), (141, 140, 155, 156), (149, 148, 163, 164), (142, 141, 156, 157), (162, 161, 176, 177), (155, 154, 169, 170), (163, 162, 177, 178), (156, 155, 170, 171), (164, 163, 178, 179), (157, 156, 171, 172), (165, 164, 179, 180), (158, 157, 172, 173), (151, 256, 166), (0, 165, 180), (159, 158, 173, 174), (152, 151, 166, 167), (160, 159, 174, 175), (153, 152, 167, 168), (161, 160, 175, 176), (154, 153, 168, 169), (166, 256, 181), (0, 180, 195), (174, 173, 188, 189), (167, 166, 181, 182), (175, 174, 189, 190), (168, 167, 182, 183), (176, 175, 190, 191), (169, 168, 183, 184), (177, 176, 191, 192), (170, 169, 184, 185), (178, 177, 192, 193), (171, 170, 185, 186), (179, 178, 193, 194), (172, 171, 186, 187), (180, 179, 194, 195), (173, 172, 187, 188), (185, 184, 199, 200), (193, 192, 207, 208), (186, 185, 200, 201), (194, 193, 208, 209), (187, 186, 201, 202), (195, 194, 209, 210), (188, 187, 202, 203), (181, 256, 196), (0, 195, 210), (189, 188, 203, 204), (182, 181, 196, 197), (190, 189, 204, 205), (183, 182, 197, 198), (191, 190, 205, 206), (184, 183, 198, 199), (192, 191, 206, 207), (204, 203, 218, 219), (197, 196, 211, 212), (205, 204, 219, 220), (198, 197, 212, 213), (206, 205, 220, 221), (199, 198, 213, 214), (207, 206, 221, 222), (200, 199, 214, 215), (208, 207, 222, 223), (201, 200, 215, 216), (209, 208, 223, 224), (202, 201, 216, 217), (210, 209, 224, 225), (203, 202, 217, 218), (196, 256, 211), (0, 210, 225), (223, 222, 237, 238), (216, 215, 230, 231), (224, 223, 238, 239), (217, 216, 231, 232), (225, 224, 239, 240), (218, 217, 232, 233), (211, 256, 226), (0, 225, 240), (219, 218, 233, 234), (212, 211, 226, 227), (220, 219, 234, 235), (213, 212, 227, 228), (221, 220, 235, 236), (214, 213, 228, 229), (222, 221, 236, 237), (215, 214, 229, 230), (227, 226, 241, 242), (235, 234, 249, 250), (228, 227, 242, 243), (236, 235, 250, 251), (229, 228, 243, 244), (237, 236, 251, 252), (230, 229, 244, 245), (238, 237, 252, 253), (231, 230, 245, 246), (239, 238, 253, 254), (232, 231, 246, 247), (240, 239, 254, 255), (233, 232, 247, 248), (226, 256, 241), (0, 240, 255), (234, 233, 248, 249), (246, 245, 261, 262), (254, 253, 269, 270), (247, 246, 262, 263), (255, 254, 270, 271), (248, 247, 263, 264), (241, 256, 257), (0, 255, 271), (249, 248, 264, 265), (242, 241, 257, 258), (250, 249, 265, 266), (243, 242, 258, 259), (251, 250, 266, 267), (244, 243, 259, 260), (252, 251, 267, 268), (245, 244, 260, 261), (253, 252, 268, 269), (266, 265, 280, 281), (259, 258, 273, 274), (267, 266, 281, 282), (260, 259, 274, 275), (268, 267, 282, 283), (261, 260, 275, 276), (269, 268, 283, 284), (262, 261, 276, 277), (270, 269, 284, 285), (263, 262, 277, 278), (271, 270, 285, 286), (264, 263, 278, 279), (257, 256, 272), (0, 271, 286), (265, 264, 279, 280), (258, 257, 272, 273), (285, 284, 299, 300), (278, 277, 292, 293), (286, 285, 300, 301), (279, 278, 293, 294), (272, 256, 287), (0, 286, 301), (280, 279, 294, 295), (273, 272, 287, 288), (281, 280, 295, 296), (274, 273, 288, 289), (282, 281, 296, 297), (275, 274, 289, 290), (283, 282, 297, 298), (276, 275, 290, 291), (284, 283, 298, 299), (277, 276, 291, 292), (297, 296, 311, 312), (290, 289, 304, 305), (298, 297, 312, 313), (291, 290, 305, 306), (299, 298, 313, 314), (292, 291, 306, 307), (300, 299, 314, 315), (293, 292, 307, 308), (301, 300, 315, 316), (294, 293, 308, 309), (287, 256, 302), (0, 301, 316), (295, 294, 309, 310), (288, 287, 302, 303), (296, 295, 310, 311), (289, 288, 303, 304), (316, 315, 330, 331), (309, 308, 323, 324), (302, 256, 317), (0, 316, 331), (310, 309, 324, 325), (303, 302, 317, 318), (311, 310, 325, 326), (304, 303, 318, 319), (312, 311, 326, 327), (305, 304, 319, 320), (313, 312, 327, 328), (306, 305, 320, 321), (314, 313, 328, 329), (307, 306, 321, 322), (315, 314, 329, 330), (308, 307, 322, 323), (320, 319, 334, 335), (328, 327, 342, 343), (321, 320, 335, 336), (329, 328, 343, 344), (322, 321, 336, 337), (330, 329, 344, 345), (323, 322, 337, 338), (331, 330, 345, 346), (324, 323, 338, 339), (317, 256, 332), (0, 331, 346), (325, 324, 339, 340), (318, 317, 332, 333), (326, 325, 340, 341), (319, 318, 333, 334), (327, 326, 341, 342), (339, 338, 353, 354), (332, 256, 347), (0, 346, 361), (340, 339, 354, 355), (333, 332, 347, 348), (341, 340, 355, 356), (334, 333, 348, 349), (342, 341, 356, 357), (335, 334, 349, 350), (343, 342, 357, 358), (336, 335, 350, 351), (344, 343, 358, 359), (337, 336, 351, 352), (345, 344, 359, 360), (338, 337, 352, 353), (346, 345, 360, 361), (358, 357, 372, 373), (351, 350, 365, 366), (359, 358, 373, 374), (352, 351, 366, 367), (360, 359, 374, 375), (353, 352, 367, 368), (361, 360, 375, 376), (354, 353, 368, 369), (347, 256, 362), (0, 361, 376), (355, 354, 369, 370), (348, 347, 362, 363), (356, 355, 370, 371), (349, 348, 363, 364), (357, 356, 371, 372), (350, 349, 364, 365), (362, 256, 377), (0, 376, 391), (370, 369, 384, 385), (363, 362, 377, 378), (371, 370, 385, 386), (364, 363, 378, 379), (372, 371, 386, 387), (365, 364, 379, 380), (373, 372, 387, 388), (366, 365, 380, 381), (374, 373, 388, 389), (367, 366, 381, 382), (375, 374, 389, 390), (368, 367, 382, 383), (376, 375, 390, 391), (369, 368, 383, 384), (381, 380, 395, 396), (389, 388, 403, 404), (382, 381, 396, 397), (390, 389, 404, 405), (383, 382, 397, 398), (391, 390, 405, 406), (384, 383, 398, 399), (377, 256, 392), (0, 391, 406), (385, 384, 399, 400), (378, 377, 392, 393), (386, 385, 400, 401), (379, 378, 393, 394), (387, 386, 401, 402), (380, 379, 394, 395), (388, 387, 402, 403), (400, 399, 414, 415), (393, 392, 407, 408), (401, 400, 415, 416), (394, 393, 408, 409), (402, 401, 416, 417), (395, 394, 409, 410), (403, 402, 417, 418), (396, 395, 410, 411), (404, 403, 418, 419), (397, 396, 411, 412), (405, 404, 419, 420), (398, 397, 412, 413), (406, 405, 420, 421), (399, 398, 413, 414), (392, 256, 407), (0, 406, 421), (419, 418, 433, 434), (412, 411, 426, 427), (420, 419, 434, 435), (413, 412, 427, 428), (421, 420, 435, 436), (414, 413, 428, 429), (407, 256, 422), (0, 421, 436), (415, 414, 429, 430), (408, 407, 422, 423), (416, 415, 430, 431), (409, 408, 423, 424), (417, 416, 431, 432), (410, 409, 424, 425), (418, 417, 432, 433), (411, 410, 425, 426), (431, 430, 445, 446), (424, 423, 438, 439), (432, 431, 446, 447), (425, 424, 439, 440), (433, 432, 447, 448), (426, 425, 440, 441), (434, 433, 448, 449), (427, 426, 441, 442), (435, 434, 449, 450), (428, 427, 442, 443), (436, 435, 450, 451), (429, 428, 443, 444), (422, 256, 437), (0, 436, 451), (430, 429, 444, 445), (423, 422, 437, 438), (450, 449, 464, 465), (443, 442, 457, 458), (451, 450, 465, 466), (444, 443, 458, 459), (437, 256, 452), (0, 451, 466), (445, 444, 459, 460), (438, 437, 452, 453), (446, 445, 460, 461), (439, 438, 453, 454), (447, 446, 461, 462), (440, 439, 454, 455), (448, 447, 462, 463), (441, 440, 455, 456), (449, 448, 463, 464), (442, 441, 456, 457), (454, 453, 468, 469), (462, 461, 476, 477), (455, 454, 469, 470), (463, 462, 477, 478), (456, 455, 470, 471), (464, 463, 478, 479), (457, 456, 471, 472), (465, 464, 479, 480), (458, 457, 472, 473), (466, 465, 480, 481), (459, 458, 473, 474), (452, 256, 467), (0, 466, 481), (460, 459, 474, 475), (453, 452, 467, 468), (461, 460, 475, 476)])
me_sphere.use_remesh_preserve_volume = False
me_sphere.use_remesh_preserve_attributes = False
me_sphere.use_mirror_vertex_groups = False
me_sphere.update()

# ---- objects
ob_circle_001 = bpy.data.objects.new('Circle.001', me_circle_003)
ob_circle_002 = bpy.data.objects.new('Circle.002', me_circle_001)
ob_circle = bpy.data.objects.new('Circle', me_circle)
ob_sphere = bpy.data.objects.new('Sphere', me_sphere)

# ---- transforms, parenting, visibility, modifiers, constraints
ob_circle_001.location = (0.0, 0.0, 0.0)
ob_circle_001.rotation_euler = (1.571, -0.0, 1.571)
ob_circle_001.scale = (1.389, 1.389, 1.389)
ob_circle_001.lineart.crease_threshold = 0.0
ob_circle_002.location = (0.0, 0.0, 0.0)
ob_circle_002.rotation_euler = (1.571, -0.0, 0.0)
ob_circle_002.scale = (1.389, 1.389, 1.389)
ob_circle_002.lineart.crease_threshold = 0.0
ob_circle.location = (0.0, 0.0, 0.0)
ob_circle.scale = (1.389, 1.389, 1.389)
ob_circle.lineart.crease_threshold = 0.0
ob_sphere.location = (0.0, 0.0, 0.0)
ob_sphere.scale = (0.6994, 0.6994, 0.6994)
ob_sphere.lineart.crease_threshold = 0.0

# ---- collection membership
col_collection_1.objects.link(ob_circle_001)
col_collection_1.objects.link(ob_circle_002)
col_collection_1.objects.link(ob_circle)
col_collection_1.objects.link(ob_sphere)

# ---- scene / render settings (as saved in the file)
scene.frame_start = 1; scene.frame_end = 250; scene.frame_set(1)
scene.render.engine = 'BLENDER_EEVEE_NEXT'
scene.render.resolution_percentage = 50
scene.render.dither_intensity = 0.0
scene.cycles.use_denoising = False
scene.cycles.samples = 128
scene.cycles.sampling_pattern = 'TABULATED_SOBOL'
scene.cycles.use_adaptive_sampling = False
scene.cycles.use_light_tree = False
scene.cycles.blur_glossy = 0.0
scene.cycles.sample_clamp_indirect = 0.0
scene.view_settings.view_transform = 'Standard'
bpy.context.view_layer.update()

# ---- added for rendering (the .blend has no active camera and no usable light): camera, sun
cam_auto = bpy.data.cameras.new('AutoCamera')
cam_auto.lens = 50.0
cam_auto.sensor_width = 36.0
cam_auto.clip_end = 1000.0
ob_auto_camera = bpy.data.objects.new('AutoCamera', cam_auto)
scene.collection.objects.link(ob_auto_camera)
ob_auto_camera.location = (4.45344, -5.34413, 3.56275)
ob_auto_camera.rotation_euler = (1.09748, -7.21219e-08, 0.694738)
scene.camera = ob_auto_camera
light_auto_sun = bpy.data.lights.new('AutoSun', 'SUN')
light_auto_sun.energy = 3.0
light_auto_sun.angle = 0.0523599
ob_auto_sun = bpy.data.objects.new('AutoSun', light_auto_sun)
scene.collection.objects.link(ob_auto_sun)
ob_auto_sun.rotation_euler = (0.872665, 0.174533, 0.523599)
bpy.context.view_layer.update()
